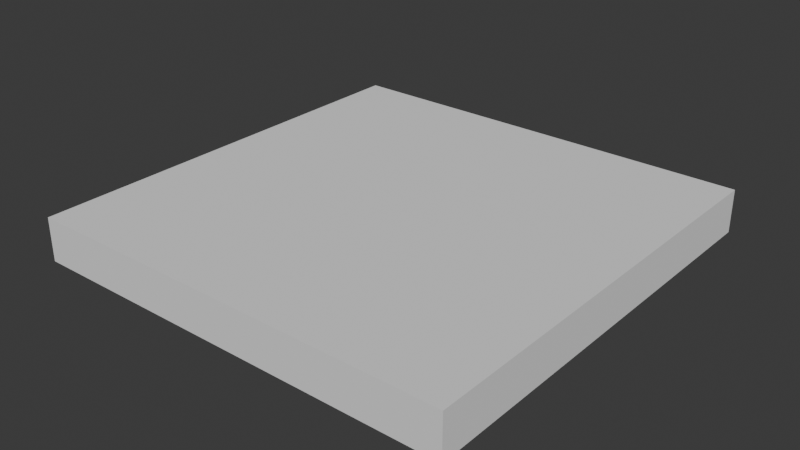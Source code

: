 # Source: FI-041_Factory_Floor_Roof.blend  (saved by Blender 4.2.66; exported with 4.5.12 LTS)
import bpy
from mathutils import Matrix  # noqa: F401  (used for matrix-valued properties, if any)

bpy.ops.wm.read_factory_settings(use_empty=True)
scene = bpy.context.scene
scene.name = 'Scene'

# ---- collections
col_collection = bpy.data.collections.new('Collection'); scene.collection.children.link(col_collection)
col_export = bpy.data.collections.new('Export'); scene.collection.children.link(col_export)

# ---- world
world_world = bpy.data.worlds.new('World'); scene.world = world_world
world_world.use_nodes = True; world_world.node_tree.nodes.clear()
_N = world_world.node_tree.nodes; _L = world_world.node_tree.links
n0 = _N.new('ShaderNodeOutputWorld'); n0.name = 'World Output'; n0.location = (300, 300)
n1 = _N.new('ShaderNodeBackground'); n1.name = 'Background'; n1.location = (10, 300)
n1.inputs[0].default_value = (0.05088, 0.05088, 0.05088, 1.0)
_L.new(n1.outputs[0], n0.inputs[0])
n0.is_active_output = True
world_world.color = (0.05088, 0.05088, 0.05088)
world_world.sun_shadow_jitter_overblur = 0.0

# ---- meshes
me_cube_001 = bpy.data.meshes.new('Cube.001')
me_cube_001.from_pydata([(-1.025, -1.0, -0.2), (-1.025, -1.0, 0.0), (-1.025, 1.0, -0.2), (-1.025, 1.0, 0.0), (1.025, -1.0, -0.2), (1.025, -1.0, 0.0), (1.025, 1.0, -0.2), (1.025, 1.0, 0.0)], [], [(0, 1, 3, 2), (2, 3, 7, 6), (6, 7, 5, 4), (4, 5, 1, 0), (2, 6, 4, 0), (7, 3, 1, 5)])
_uv = me_cube_001.uv_layers.new(name='UVMap')
_uv.uv.foreach_set('vector', [0.375, 0.0, 0.625, 0.0, 0.625, 0.25, 0.375, 0.25, 0.375, 0.25, 0.625, 0.25, 0.625, 0.5, 0.375, 0.5, 0.375, 0.5, 0.625, 0.5, 0.625, 0.75, 0.375, 0.75, 0.375, 0.75, 0.625, 0.75, 0.625, 1.0, 0.375, 1.0, 0.125, 0.5, 0.375, 0.5, 0.375, 0.75, 0.125, 0.75, 0.625, 0.5, 0.875, 0.5, 0.875, 0.75, 0.625, 0.75])
me_cube_001.update()

# ---- objects
ob_fi_041_factory_floor_roof = bpy.data.objects.new('FI-041 Factory Floor Roof', me_cube_001)

# ---- transforms, parenting, visibility, modifiers, constraints
ob_fi_041_factory_floor_roof.location = (0.0, 0.0, 0.0)
ob_fi_041_factory_floor_roof.rotation_euler = (-2.687e-07, -3.142, 2.029e-14)
ob_fi_041_factory_floor_roof.scale = (0.9756, 1.0, 1.0)

# ---- collection membership
col_export.objects.link(ob_fi_041_factory_floor_roof)

# ---- scene / render settings (as saved in the file)
scene.frame_start = 1; scene.frame_end = 250; scene.frame_set(1)
scene.render.engine = 'BLENDER_EEVEE_NEXT'
bpy.context.view_layer.update()

# ---- added for rendering (the .blend has no active camera and no usable light): camera, sun
cam_auto = bpy.data.cameras.new('AutoCamera')
cam_auto.lens = 50.0
cam_auto.sensor_width = 36.0
cam_auto.clip_end = 1000.0
ob_auto_camera = bpy.data.objects.new('AutoCamera', cam_auto)
scene.collection.objects.link(ob_auto_camera)
ob_auto_camera.location = (2.62346, -3.14816, 2.19877)
ob_auto_camera.rotation_euler = (1.09748, -7.21219e-08, 0.694738)
scene.camera = ob_auto_camera
light_auto_sun = bpy.data.lights.new('AutoSun', 'SUN')
light_auto_sun.energy = 3.0
light_auto_sun.angle = 0.0523599
ob_auto_sun = bpy.data.objects.new('AutoSun', light_auto_sun)
scene.collection.objects.link(ob_auto_sun)
ob_auto_sun.rotation_euler = (0.872665, 0.174533, 0.523599)
bpy.context.view_layer.update()
